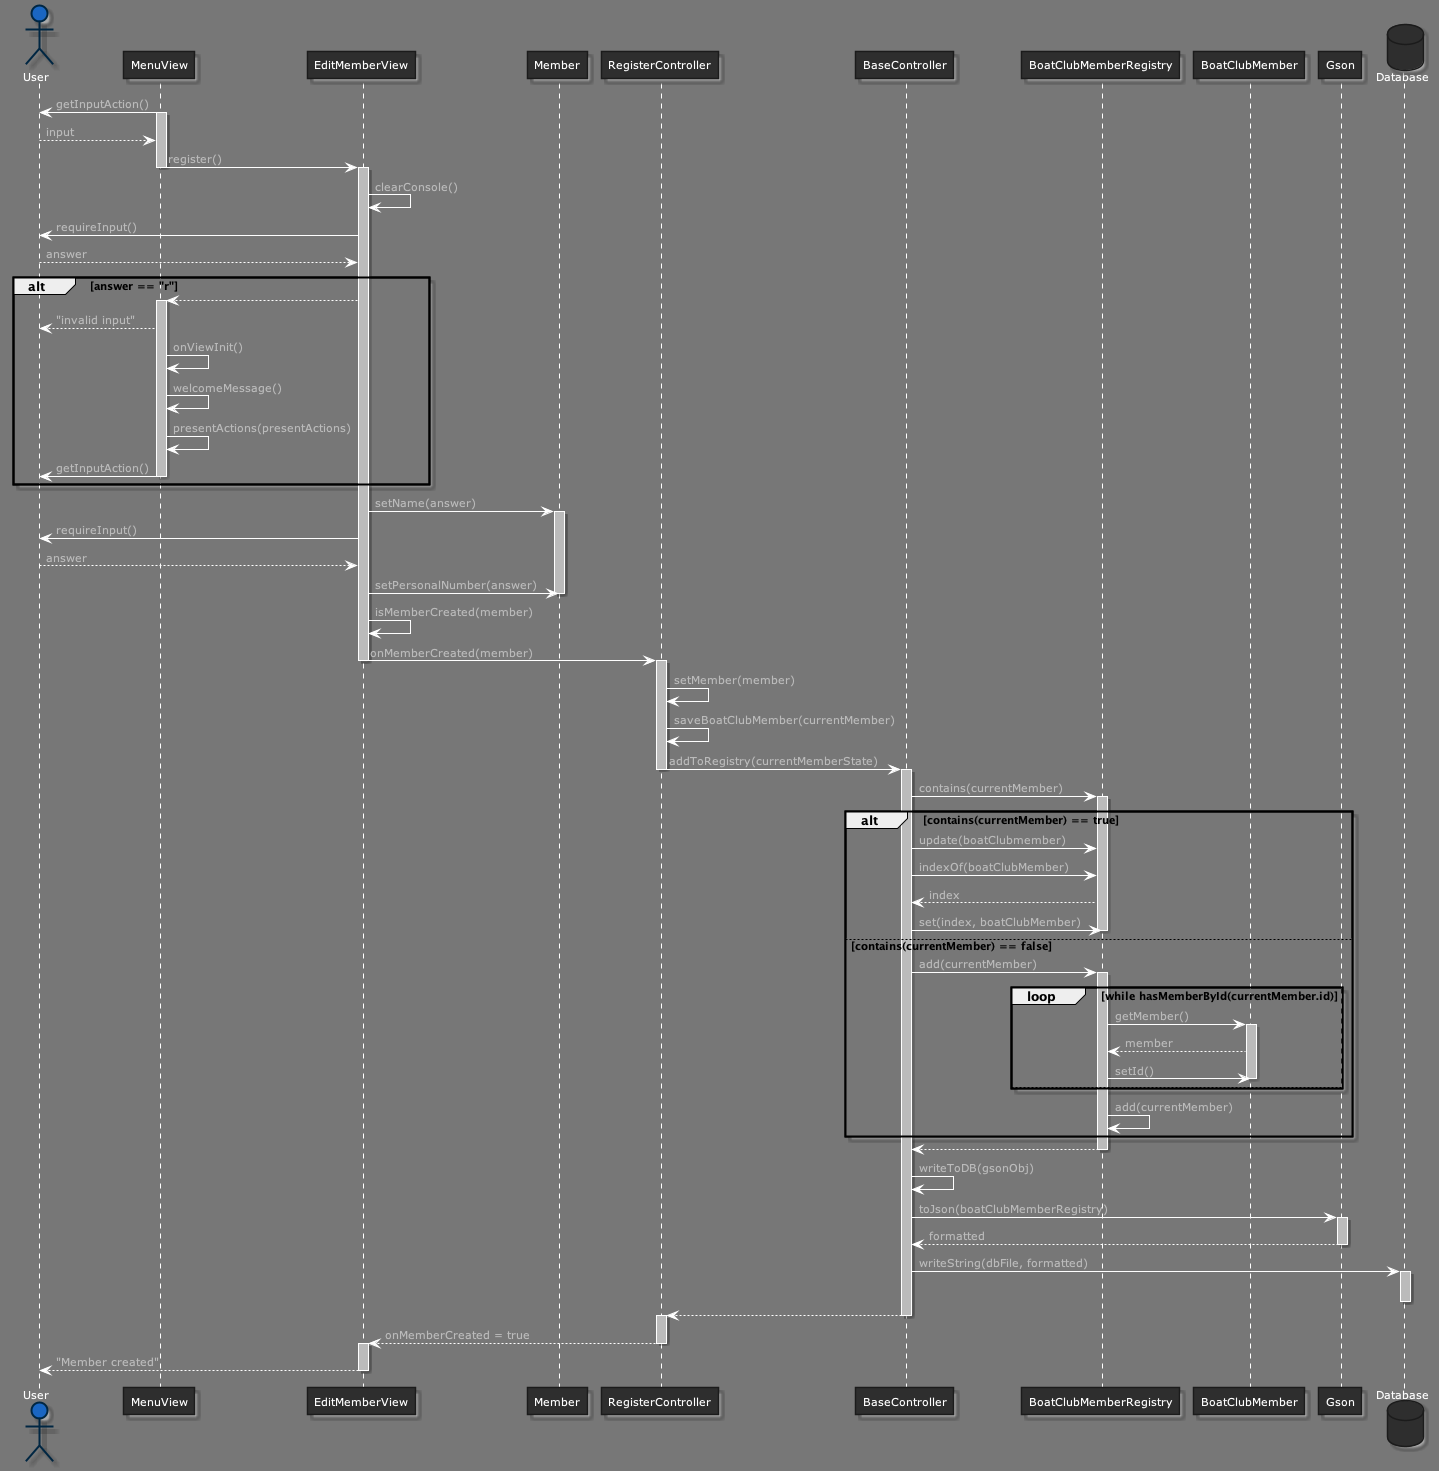

The diagram above was rendered by PlantUML. Its source (embedded in the PNG):
@startuml sequenceDiagramViewMember



skinparam backgroundColor 777
skinparam stereotypeCBackgroundColor 1a66c2





skinparam backgroundColor 777






skinparam circledCharacter {
  radius 8
  fontSize 11
  fontName "Verdana"
}

skinparam class {
    backgroundColor 2e2e2e
  borderColor 1b1b1b
    fontColor fff
  fontName "Verdana"
  fontSize 11
  stereotypeFontColor aaa
  stereotypeFontSize 11
    arrowColor fff
  arrowFontName "Verdana"
  arrowFontColor bbb
  arrowFontSize 11

  attributeFontColor aaa
  attributeFontSize 11
  attributeIconSize 11
}


skinparam actor {
    backgroundColor 1a66c2
  borderColor 002642
    fontColor fff
  fontName "Verdana"
  fontSize 11
  stereotypeFontColor aaa
  stereotypeFontSize 11
}

skinparam participant {
    backgroundColor 2e2e2e
  borderColor 1b1b1b
    fontColor fff
  fontName "Verdana"
  fontSize 11
  stereotypeFontColor aaa
  stereotypeFontSize 11
}


skinparam interface {
    backgroundColor 1a66c2
  borderColor 002642
    fontColor fff
  fontName "Verdana"
  fontSize 11
  stereotypeFontColor aaa
  stereotypeFontSize 11
}

skinparam component {
    backgroundColor 2e2e2e
  borderColor 1b1b1b
    fontColor fff
  fontName "Verdana"
  fontSize 11
  stereotypeFontColor aaa
  stereotypeFontSize 11
}

skinparam node {
    backgroundColor 2e2e2e
  borderColor 1b1b1b
    fontColor fff
  fontName "Verdana"
  fontSize 11
  stereotypeFontColor aaa
  stereotypeFontSize 11
}

skinparam database {
    backgroundColor 2e2e2e
  borderColor 1b1b1b
    fontColor fff
  fontName "Verdana"
  fontSize 11
  stereotypeFontColor aaa
  stereotypeFontSize 11
}

skinparam queue {
    backgroundColor 2e2e2e
  borderColor 1b1b1b
    fontColor fff
  fontName "Verdana"
  fontSize 11
  stereotypeFontColor aaa
  stereotypeFontSize 11
}


skinparam usecase {
    backgroundColor 2e2e2e
  borderColor 1b1b1b
    fontColor fff
  fontName "Verdana"
  fontSize 11
  stereotypeFontColor aaa
  stereotypeFontSize 11
    arrowColor fff
  arrowFontName "Verdana"
  arrowFontColor bbb
  arrowFontSize 11
}

skinparam activity {
    backgroundColor 2e2e2e
  borderColor 1b1b1b
    fontColor fff
  fontName "Verdana"
  fontSize 11
  stereotypeFontColor aaa
  stereotypeFontSize 11
    arrowColor fff
  arrowFontName "Verdana"
  arrowFontColor bbb
  arrowFontSize 11
}

skinparam sequence {
    fontColor fff
  fontName "Verdana"
  fontSize 11
  stereotypeFontColor aaa
  stereotypeFontSize 11
    arrowColor fff
  arrowFontName "Verdana"
  arrowFontColor bbb
  arrowFontSize 11

  lifeLineBorderColor fff
  lifeLineBackgroundColor bbb
}

skinparam boundary {
    backgroundColor 1a66c2
  borderColor 002642
    fontColor fff
  fontName "Verdana"
  fontSize 11
  stereotypeFontColor aaa
  stereotypeFontSize 11
}

skinparam control {
    backgroundColor 1a66c2
  borderColor 002642
    fontColor fff
  fontName "Verdana"
  fontSize 11
  stereotypeFontColor aaa
  stereotypeFontSize 11
}

skinparam entity {
    backgroundColor 1a66c2
  borderColor 002642
    fontColor fff
  fontName "Verdana"
  fontSize 11
  stereotypeFontColor aaa
  stereotypeFontSize 11
}


skinparam state {
    backgroundColor 2e2e2e
  borderColor 1b1b1b
    fontColor fff
  fontName "Verdana"
  fontSize 11
  stereotypeFontColor aaa
  stereotypeFontSize 11
    arrowColor fff
  arrowFontName "Verdana"
  arrowFontColor bbb
  arrowFontSize 11
  startColor 1a66c2
  endColor 002642
}


skinparam object {
    backgroundColor 2e2e2e
  borderColor 1b1b1b
    fontColor fff
  fontName "Verdana"
  fontSize 11
  stereotypeFontColor aaa
  stereotypeFontSize 11
    arrowColor fff
  arrowFontName "Verdana"
  arrowFontColor bbb
  arrowFontSize 11
}


skinparam note {
    backgroundColor 1a66c2
  borderColor 002642
    fontColor fff
  fontName "Verdana"
  fontSize 11
  stereotypeFontColor aaa
  stereotypeFontSize 11
}

skinparam cloud {
    backgroundColor 2e2e2e
  borderColor 1b1b1b
    fontColor fff
  fontName "Verdana"
  fontSize 11
  stereotypeFontColor aaa
  stereotypeFontSize 11
    arrowColor fff
  arrowFontName "Verdana"
  arrowFontColor bbb
  arrowFontSize 11
}

skinparam rectangle {
    backgroundColor 2e2e2e
  borderColor 1b1b1b
    fontColor fff
  fontName "Verdana"
  fontSize 11
  stereotypeFontColor aaa
  stereotypeFontSize 11
}

skinparam storage {
    backgroundColor 2e2e2e
  borderColor 1b1b1b
    fontColor fff
  fontName "Verdana"
  fontSize 11
  stereotypeFontColor aaa
  stereotypeFontSize 11
}

actor User
User <- MenuView : getInputAction()
activate MenuView
User --> MenuView : input
MenuView -> EditMemberView : register()
deactivate MenuView
activate EditMemberView
EditMemberView -> EditMemberView : clearConsole()
EditMemberView -> User : requireInput()
User --> EditMemberView : answer
alt answer == "r"
EditMemberView --> MenuView 
activate MenuView
MenuView --> User : "invalid input"
MenuView -> MenuView : onViewInit()
MenuView -> MenuView : welcomeMessage()
MenuView -> MenuView : presentActions(presentActions)
MenuView -> User : getInputAction()
deactivate MenuView
end
EditMemberView -> Member : setName(answer)
activate Member
EditMemberView -> User : requireInput()
User --> EditMemberView : answer
EditMemberView -> Member : setPersonalNumber(answer)
deactivate Member
EditMemberView -> EditMemberView : isMemberCreated(member)
EditMemberView -> RegisterController : onMemberCreated(member)
deactivate EditMemberView
activate RegisterController
RegisterController -> RegisterController : setMember(member)
RegisterController -> RegisterController : saveBoatClubMember(currentMember)
RegisterController -> BaseController : addToRegistry(currentMemberState)
deactivate RegisterController
activate BaseController
BaseController -> BoatClubMemberRegistry : contains(currentMember)

alt contains(currentMember) == true
activate BoatClubMemberRegistry
BaseController -> BoatClubMemberRegistry : update(boatClubmember)
BaseController -> BoatClubMemberRegistry : indexOf(boatClubMember)
BoatClubMemberRegistry --> BaseController : index
BaseController -> BoatClubMemberRegistry : set(index, boatClubMember)
deactivate BoatClubMemberRegistry
else contains(currentMember) == false


BaseController -> BoatClubMemberRegistry : add(currentMember)

loop while hasMemberById(currentMember.id)

activate BoatClubMemberRegistry


BoatClubMemberRegistry -> BoatClubMember : getMember()
activate BoatClubMember
BoatClubMember --> BoatClubMemberRegistry : member
BoatClubMemberRegistry -> BoatClubMember : setId() 
deactivate BoatClubMember


else 
end
BoatClubMemberRegistry -> BoatClubMemberRegistry : add(currentMember)
end

BoatClubMemberRegistry --> BaseController 
deactivate BoatClubMemberRegistry
BaseController -> BaseController : writeToDB(gsonObj)
BaseController -> Gson : toJson(boatClubMemberRegistry)
activate Gson
Gson --> BaseController : formatted
deactivate Gson
database Database
BaseController -> Database : writeString(dbFile, formatted)
activate Database
deactivate Database
BaseController --> RegisterController 
deactivate BaseController
activate RegisterController
RegisterController --> EditMemberView : onMemberCreated = true
deactivate RegisterController
activate EditMemberView
EditMemberView --> User : "Member created"
deactivate EditMemberView
@enduml